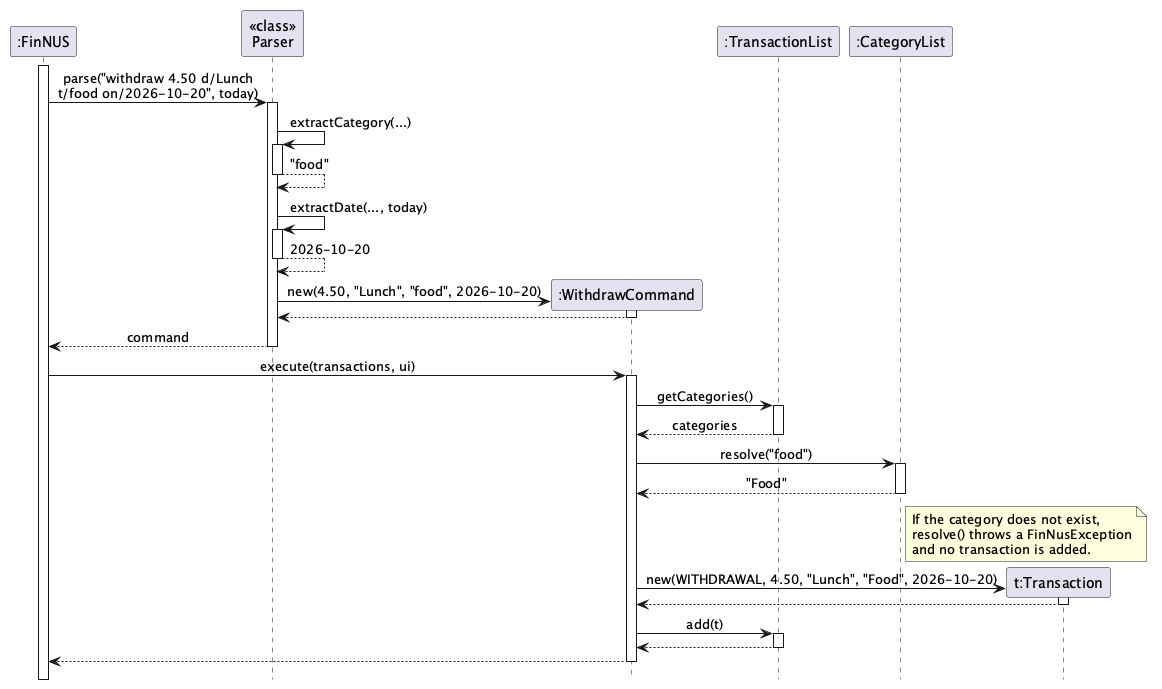

The diagram above was rendered by PlantUML. Its source (embedded in the PNG):
@startuml
' Sequence diagram for "withdraw 4.50 d/Lunch t/food on/2026-10-20".
' Logging, console output, amount validation and saving are left out to focus on the objects involved.
hide footbox
skinparam shadowing false
skinparam sequenceMessageAlign center

participant ":FinNUS" as FinNUS
participant "<<class>>\nParser" as Parser
participant ":WithdrawCommand" as Command
participant ":TransactionList" as TransactionList
participant ":CategoryList" as CategoryList
participant "t:Transaction" as Transaction

activate FinNUS
FinNUS -> Parser : parse("withdraw 4.50 d/Lunch\nt/food on/2026-10-20", today)
activate Parser

Parser -> Parser : extractCategory(...)
activate Parser
Parser --> Parser : "food"
deactivate Parser

Parser -> Parser : extractDate(..., today)
activate Parser
Parser --> Parser : 2026-10-20
deactivate Parser

create Command
Parser -> Command : new(4.50, "Lunch", "food", 2026-10-20)
activate Command
Command --> Parser
deactivate Command

Parser --> FinNUS : command
deactivate Parser

FinNUS -> Command : execute(transactions, ui)
activate Command

Command -> TransactionList : getCategories()
activate TransactionList
TransactionList --> Command : categories
deactivate TransactionList

Command -> CategoryList : resolve("food")
activate CategoryList
CategoryList --> Command : "Food"
deactivate CategoryList

note right of CategoryList
  If the category does not exist,
  resolve() throws a FinNusException
  and no transaction is added.
end note

create Transaction
Command -> Transaction : new(WITHDRAWAL, 4.50, "Lunch", "Food", 2026-10-20)
activate Transaction
Transaction --> Command
deactivate Transaction

Command -> TransactionList : add(t)
activate TransactionList
TransactionList --> Command
deactivate TransactionList

Command --> FinNUS
deactivate Command
@enduml